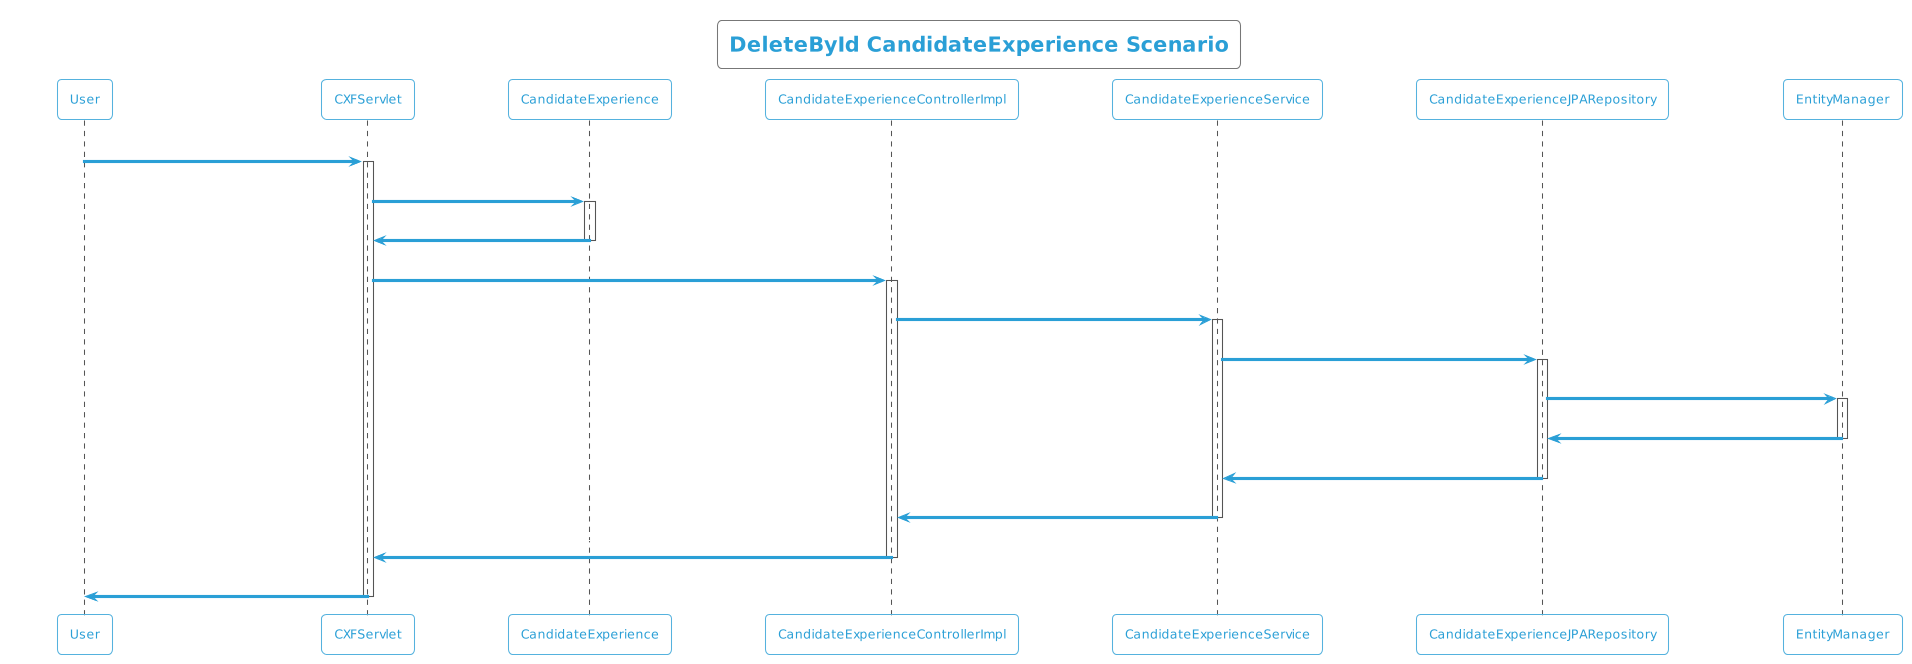

The diagram above was rendered by PlantUML. Its source (embedded in the PNG):
@startuml
!theme cyborg-outline
title DeleteById CandidateExperience Scenario
participant User
User -> CXFServlet: DELETE, CandidateExperience
activate CXFServlet
CXFServlet -> CandidateExperience: << delete >>
activate CandidateExperience
CandidateExperience -> CXFServlet: << instance >>
deactivate CandidateExperience
CXFServlet -> CandidateExperienceControllerImpl: delete(:CandidateExperience)
activate CandidateExperienceControllerImpl
CandidateExperienceControllerImpl -> CandidateExperienceService: deleteById(:CandidateExperience)
activate CandidateExperienceService
CandidateExperienceService -> CandidateExperienceJPARepository: deleteById(:CandidateExperience)
activate CandidateExperienceJPARepository
CandidateExperienceJPARepository -> EntityManager: delete(:CandidateExperience)
activate EntityManager
EntityManager -> CandidateExperienceJPARepository: << persisted CandidateExperience >>
deactivate EntityManager
CandidateExperienceJPARepository -> CandidateExperienceService: << persisted CandidateExperience >>
deactivate CandidateExperienceJPARepository
CandidateExperienceService -> CandidateExperienceControllerImpl: << persisted CandidateExperience >>
deactivate CandidateExperienceService
CandidateExperienceControllerImpl -> CXFServlet: << persisted CandidateExperience >>
deactivate CandidateExperienceControllerImpl
CXFServlet -> User: marshalled CandidateExperience XML
deactivate CXFServlet
@enduml